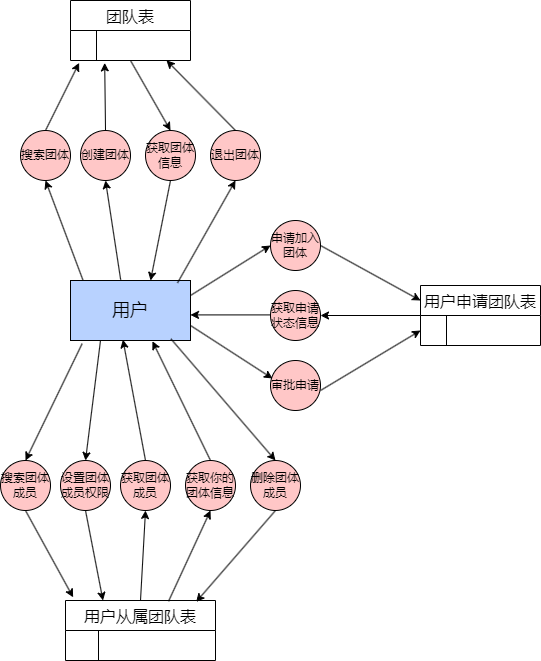

The diagram above was exported from draw.io. Its source (the exported page's mxGraphModel, read from the mxfile embedded in the PNG):
<mxGraphModel dx="712" dy="828" grid="1" gridSize="10" guides="1" tooltips="1" connect="1" arrows="1" fold="1" page="1" pageScale="1" pageWidth="827" pageHeight="1169" math="0" shadow="0">
  <root>
    <mxCell id="0" />
    <mxCell id="1" parent="0" />
    <mxCell id="c00fGZR6e_dUYjfR6vZ0-2" value="&lt;font style=&quot;font-size: 18px;&quot;&gt;用户&lt;/font&gt;" style="rounded=0;whiteSpace=wrap;html=1;fillColor=#B8D2FF;" parent="1" vertex="1">
      <mxGeometry x="160" y="360" width="120" height="60" as="geometry" />
    </mxCell>
    <mxCell id="nRCPThdiZB_Ar2kaLWjL-2" value="获取团体信息" style="ellipse;whiteSpace=wrap;html=1;aspect=fixed;fillColor=#FFC7C7;" parent="1" vertex="1">
      <mxGeometry x="235" y="210" width="50" height="50" as="geometry" />
    </mxCell>
    <mxCell id="nRCPThdiZB_Ar2kaLWjL-3" value="团队表" style="shape=table;startSize=30;container=1;collapsible=0;childLayout=tableLayout;fixedRows=1;rowLines=0;fontStyle=0;strokeColor=default;fontSize=16;" parent="1" vertex="1">
      <mxGeometry x="160" y="80" width="120" height="60" as="geometry" />
    </mxCell>
    <mxCell id="nRCPThdiZB_Ar2kaLWjL-4" value="" style="shape=tableRow;horizontal=0;startSize=0;swimlaneHead=0;swimlaneBody=0;top=0;left=0;bottom=0;right=0;collapsible=0;dropTarget=0;fillColor=none;points=[[0,0.5],[1,0.5]];portConstraint=eastwest;strokeColor=inherit;fontSize=16;" parent="nRCPThdiZB_Ar2kaLWjL-3" vertex="1">
      <mxGeometry y="30" width="120" height="30" as="geometry" />
    </mxCell>
    <mxCell id="nRCPThdiZB_Ar2kaLWjL-5" value="" style="shape=partialRectangle;html=1;whiteSpace=wrap;connectable=0;fillColor=none;top=0;left=0;bottom=0;right=0;overflow=hidden;pointerEvents=1;strokeColor=inherit;fontSize=16;" parent="nRCPThdiZB_Ar2kaLWjL-4" vertex="1">
      <mxGeometry width="26" height="30" as="geometry">
        <mxRectangle width="26" height="30" as="alternateBounds" />
      </mxGeometry>
    </mxCell>
    <mxCell id="nRCPThdiZB_Ar2kaLWjL-6" value="" style="shape=partialRectangle;html=1;whiteSpace=wrap;connectable=0;fillColor=none;top=0;left=0;bottom=0;right=0;align=left;spacingLeft=6;overflow=hidden;strokeColor=inherit;fontSize=16;" parent="nRCPThdiZB_Ar2kaLWjL-4" vertex="1">
      <mxGeometry x="26" width="94" height="30" as="geometry">
        <mxRectangle width="94" height="30" as="alternateBounds" />
      </mxGeometry>
    </mxCell>
    <mxCell id="nRCPThdiZB_Ar2kaLWjL-13" value="" style="endArrow=classic;html=1;rounded=0;entryX=0.5;entryY=0;entryDx=0;entryDy=0;" parent="1" target="nRCPThdiZB_Ar2kaLWjL-2" edge="1">
      <mxGeometry width="50" height="50" relative="1" as="geometry">
        <mxPoint x="220" y="140" as="sourcePoint" />
        <mxPoint x="409.20000000000005" y="238.05" as="targetPoint" />
      </mxGeometry>
    </mxCell>
    <mxCell id="nRCPThdiZB_Ar2kaLWjL-14" value="" style="endArrow=classic;html=1;rounded=0;entryX=0.667;entryY=0;entryDx=0;entryDy=0;exitX=0.5;exitY=1;exitDx=0;exitDy=0;entryPerimeter=0;" parent="1" source="nRCPThdiZB_Ar2kaLWjL-2" target="c00fGZR6e_dUYjfR6vZ0-2" edge="1">
      <mxGeometry width="50" height="50" relative="1" as="geometry">
        <mxPoint x="430" y="480" as="sourcePoint" />
        <mxPoint x="480" y="430" as="targetPoint" />
      </mxGeometry>
    </mxCell>
    <mxCell id="nRCPThdiZB_Ar2kaLWjL-15" value="申请加入团体" style="ellipse;whiteSpace=wrap;html=1;aspect=fixed;fillColor=#FFC7C7;" parent="1" vertex="1">
      <mxGeometry x="360" y="300" width="50" height="50" as="geometry" />
    </mxCell>
    <mxCell id="nRCPThdiZB_Ar2kaLWjL-16" value="" style="endArrow=classic;html=1;rounded=0;exitX=1;exitY=0.25;exitDx=0;exitDy=0;entryX=0;entryY=0.5;entryDx=0;entryDy=0;" parent="1" source="c00fGZR6e_dUYjfR6vZ0-2" target="nRCPThdiZB_Ar2kaLWjL-15" edge="1">
      <mxGeometry width="50" height="50" relative="1" as="geometry">
        <mxPoint x="430" y="480" as="sourcePoint" />
        <mxPoint x="480" y="430" as="targetPoint" />
      </mxGeometry>
    </mxCell>
    <mxCell id="nRCPThdiZB_Ar2kaLWjL-17" value="用户申请团队表" style="shape=table;startSize=30;container=1;collapsible=0;childLayout=tableLayout;fixedRows=1;rowLines=0;fontStyle=0;strokeColor=default;fontSize=16;" parent="1" vertex="1">
      <mxGeometry x="510" y="365" width="120" height="60" as="geometry" />
    </mxCell>
    <mxCell id="nRCPThdiZB_Ar2kaLWjL-18" value="" style="shape=tableRow;horizontal=0;startSize=0;swimlaneHead=0;swimlaneBody=0;top=0;left=0;bottom=0;right=0;collapsible=0;dropTarget=0;fillColor=none;points=[[0,0.5],[1,0.5]];portConstraint=eastwest;strokeColor=inherit;fontSize=16;" parent="nRCPThdiZB_Ar2kaLWjL-17" vertex="1">
      <mxGeometry y="30" width="120" height="30" as="geometry" />
    </mxCell>
    <mxCell id="nRCPThdiZB_Ar2kaLWjL-19" value="" style="shape=partialRectangle;html=1;whiteSpace=wrap;connectable=0;fillColor=none;top=0;left=0;bottom=0;right=0;overflow=hidden;pointerEvents=1;strokeColor=inherit;fontSize=16;" parent="nRCPThdiZB_Ar2kaLWjL-18" vertex="1">
      <mxGeometry width="26" height="30" as="geometry">
        <mxRectangle width="26" height="30" as="alternateBounds" />
      </mxGeometry>
    </mxCell>
    <mxCell id="nRCPThdiZB_Ar2kaLWjL-20" value="" style="shape=partialRectangle;html=1;whiteSpace=wrap;connectable=0;fillColor=none;top=0;left=0;bottom=0;right=0;align=left;spacingLeft=6;overflow=hidden;strokeColor=inherit;fontSize=16;" parent="nRCPThdiZB_Ar2kaLWjL-18" vertex="1">
      <mxGeometry x="26" width="94" height="30" as="geometry">
        <mxRectangle width="94" height="30" as="alternateBounds" />
      </mxGeometry>
    </mxCell>
    <mxCell id="nRCPThdiZB_Ar2kaLWjL-21" value="" style="endArrow=classic;html=1;rounded=0;entryX=0;entryY=0.25;entryDx=0;entryDy=0;exitX=1;exitY=0.5;exitDx=0;exitDy=0;" parent="1" source="nRCPThdiZB_Ar2kaLWjL-15" target="nRCPThdiZB_Ar2kaLWjL-17" edge="1">
      <mxGeometry width="50" height="50" relative="1" as="geometry">
        <mxPoint x="480" y="330" as="sourcePoint" />
        <mxPoint x="430" y="380" as="targetPoint" />
      </mxGeometry>
    </mxCell>
    <mxCell id="nRCPThdiZB_Ar2kaLWjL-22" value="获取申请状态信息" style="ellipse;whiteSpace=wrap;html=1;aspect=fixed;fillColor=#FFC7C7;" parent="1" vertex="1">
      <mxGeometry x="360" y="370" width="50" height="50" as="geometry" />
    </mxCell>
    <mxCell id="nRCPThdiZB_Ar2kaLWjL-23" value="" style="endArrow=classic;html=1;rounded=0;entryX=1;entryY=0.5;entryDx=0;entryDy=0;" parent="1" edge="1">
      <mxGeometry width="50" height="50" relative="1" as="geometry">
        <mxPoint x="360" y="394.41" as="sourcePoint" />
        <mxPoint x="280" y="394.41" as="targetPoint" />
      </mxGeometry>
    </mxCell>
    <mxCell id="nRCPThdiZB_Ar2kaLWjL-25" value="获取你的团体信息" style="ellipse;whiteSpace=wrap;html=1;aspect=fixed;fillColor=#FFC7C7;" parent="1" vertex="1">
      <mxGeometry x="275" y="540" width="50" height="50" as="geometry" />
    </mxCell>
    <mxCell id="nRCPThdiZB_Ar2kaLWjL-26" value="" style="endArrow=classic;html=1;rounded=0;entryX=0.683;entryY=1.013;entryDx=0;entryDy=0;exitX=0.5;exitY=0;exitDx=0;exitDy=0;entryPerimeter=0;" parent="1" source="nRCPThdiZB_Ar2kaLWjL-25" target="c00fGZR6e_dUYjfR6vZ0-2" edge="1">
      <mxGeometry width="50" height="50" relative="1" as="geometry">
        <mxPoint x="430" y="480" as="sourcePoint" />
        <mxPoint x="480" y="430" as="targetPoint" />
      </mxGeometry>
    </mxCell>
    <mxCell id="nRCPThdiZB_Ar2kaLWjL-27" value="用户从属团队表" style="shape=table;startSize=30;container=1;collapsible=0;childLayout=tableLayout;fixedRows=1;rowLines=0;fontStyle=0;strokeColor=default;fontSize=16;" parent="1" vertex="1">
      <mxGeometry x="155" y="680" width="150" height="60" as="geometry" />
    </mxCell>
    <mxCell id="nRCPThdiZB_Ar2kaLWjL-28" value="" style="shape=tableRow;horizontal=0;startSize=0;swimlaneHead=0;swimlaneBody=0;top=0;left=0;bottom=0;right=0;collapsible=0;dropTarget=0;fillColor=none;points=[[0,0.5],[1,0.5]];portConstraint=eastwest;strokeColor=inherit;fontSize=16;" parent="nRCPThdiZB_Ar2kaLWjL-27" vertex="1">
      <mxGeometry y="30" width="150" height="30" as="geometry" />
    </mxCell>
    <mxCell id="nRCPThdiZB_Ar2kaLWjL-29" value="" style="shape=partialRectangle;html=1;whiteSpace=wrap;connectable=0;fillColor=none;top=0;left=0;bottom=0;right=0;overflow=hidden;pointerEvents=1;strokeColor=inherit;fontSize=16;" parent="nRCPThdiZB_Ar2kaLWjL-28" vertex="1">
      <mxGeometry width="33" height="30" as="geometry">
        <mxRectangle width="33" height="30" as="alternateBounds" />
      </mxGeometry>
    </mxCell>
    <mxCell id="nRCPThdiZB_Ar2kaLWjL-30" value="" style="shape=partialRectangle;html=1;whiteSpace=wrap;connectable=0;fillColor=none;top=0;left=0;bottom=0;right=0;align=left;spacingLeft=6;overflow=hidden;strokeColor=inherit;fontSize=16;" parent="nRCPThdiZB_Ar2kaLWjL-28" vertex="1">
      <mxGeometry x="33" width="117" height="30" as="geometry">
        <mxRectangle width="117" height="30" as="alternateBounds" />
      </mxGeometry>
    </mxCell>
    <mxCell id="nRCPThdiZB_Ar2kaLWjL-31" value="" style="endArrow=classic;html=1;rounded=0;entryX=0.5;entryY=1;entryDx=0;entryDy=0;exitX=0.687;exitY=0.013;exitDx=0;exitDy=0;exitPerimeter=0;" parent="1" source="nRCPThdiZB_Ar2kaLWjL-27" target="nRCPThdiZB_Ar2kaLWjL-25" edge="1">
      <mxGeometry width="50" height="50" relative="1" as="geometry">
        <mxPoint x="460" y="490" as="sourcePoint" />
        <mxPoint x="510" y="440" as="targetPoint" />
      </mxGeometry>
    </mxCell>
    <mxCell id="nRCPThdiZB_Ar2kaLWjL-40" value="审批申请" style="ellipse;whiteSpace=wrap;html=1;aspect=fixed;fillColor=#FFC7C7;" parent="1" vertex="1">
      <mxGeometry x="360" y="440" width="50" height="50" as="geometry" />
    </mxCell>
    <mxCell id="nRCPThdiZB_Ar2kaLWjL-41" value="" style="endArrow=classic;html=1;rounded=0;entryX=0.04;entryY=0.36;entryDx=0;entryDy=0;entryPerimeter=0;exitX=1;exitY=0.75;exitDx=0;exitDy=0;" parent="1" source="c00fGZR6e_dUYjfR6vZ0-2" target="nRCPThdiZB_Ar2kaLWjL-40" edge="1">
      <mxGeometry width="50" height="50" relative="1" as="geometry">
        <mxPoint x="330" y="480" as="sourcePoint" />
        <mxPoint x="380" y="430" as="targetPoint" />
      </mxGeometry>
    </mxCell>
    <mxCell id="nRCPThdiZB_Ar2kaLWjL-42" value="" style="endArrow=classic;html=1;rounded=0;entryX=0;entryY=0.5;entryDx=0;entryDy=0;" parent="1" target="nRCPThdiZB_Ar2kaLWjL-18" edge="1">
      <mxGeometry width="50" height="50" relative="1" as="geometry">
        <mxPoint x="410" y="470" as="sourcePoint" />
        <mxPoint x="460" y="420" as="targetPoint" />
      </mxGeometry>
    </mxCell>
    <mxCell id="nRCPThdiZB_Ar2kaLWjL-24" value="" style="endArrow=classic;html=1;rounded=0;exitX=0;exitY=0.5;exitDx=0;exitDy=0;entryX=1;entryY=0.5;entryDx=0;entryDy=0;" parent="1" source="nRCPThdiZB_Ar2kaLWjL-17" target="nRCPThdiZB_Ar2kaLWjL-22" edge="1">
      <mxGeometry width="50" height="50" relative="1" as="geometry">
        <mxPoint x="480" y="330" as="sourcePoint" />
        <mxPoint x="430" y="380" as="targetPoint" />
      </mxGeometry>
    </mxCell>
    <mxCell id="pl6--GGTBMb9E36rg5Y3-1" value="创建团体" style="ellipse;whiteSpace=wrap;html=1;aspect=fixed;fillColor=#FFC7C7;" parent="1" vertex="1">
      <mxGeometry x="170" y="210" width="50" height="50" as="geometry" />
    </mxCell>
    <mxCell id="pl6--GGTBMb9E36rg5Y3-2" value="" style="endArrow=classic;html=1;rounded=0;entryX=0.5;entryY=1;entryDx=0;entryDy=0;exitX=0.418;exitY=-0.013;exitDx=0;exitDy=0;exitPerimeter=0;" parent="1" source="c00fGZR6e_dUYjfR6vZ0-2" target="pl6--GGTBMb9E36rg5Y3-1" edge="1">
      <mxGeometry width="50" height="50" relative="1" as="geometry">
        <mxPoint x="180" y="350" as="sourcePoint" />
        <mxPoint x="430" y="280" as="targetPoint" />
      </mxGeometry>
    </mxCell>
    <mxCell id="pl6--GGTBMb9E36rg5Y3-3" value="" style="endArrow=classic;html=1;rounded=0;entryX=0.285;entryY=1.08;entryDx=0;entryDy=0;exitX=0.5;exitY=0;exitDx=0;exitDy=0;entryPerimeter=0;" parent="1" source="pl6--GGTBMb9E36rg5Y3-1" target="nRCPThdiZB_Ar2kaLWjL-4" edge="1">
      <mxGeometry width="50" height="50" relative="1" as="geometry">
        <mxPoint x="420" y="160" as="sourcePoint" />
        <mxPoint x="430" y="280" as="targetPoint" />
      </mxGeometry>
    </mxCell>
    <mxCell id="pl6--GGTBMb9E36rg5Y3-4" value="退出团体" style="ellipse;whiteSpace=wrap;html=1;aspect=fixed;fillColor=#FFC7C7;" parent="1" vertex="1">
      <mxGeometry x="300" y="210" width="50" height="50" as="geometry" />
    </mxCell>
    <mxCell id="pl6--GGTBMb9E36rg5Y3-5" value="" style="endArrow=classic;html=1;rounded=0;entryX=0.5;entryY=1;entryDx=0;entryDy=0;exitX=0.892;exitY=0.04;exitDx=0;exitDy=0;exitPerimeter=0;" parent="1" source="c00fGZR6e_dUYjfR6vZ0-2" target="pl6--GGTBMb9E36rg5Y3-4" edge="1">
      <mxGeometry width="50" height="50" relative="1" as="geometry">
        <mxPoint x="380" y="330" as="sourcePoint" />
        <mxPoint x="430" y="280" as="targetPoint" />
      </mxGeometry>
    </mxCell>
    <mxCell id="pl6--GGTBMb9E36rg5Y3-6" value="" style="endArrow=classic;html=1;rounded=0;entryX=0.8;entryY=0.994;entryDx=0;entryDy=0;entryPerimeter=0;exitX=0.5;exitY=0;exitDx=0;exitDy=0;" parent="1" source="pl6--GGTBMb9E36rg5Y3-4" target="nRCPThdiZB_Ar2kaLWjL-4" edge="1">
      <mxGeometry width="50" height="50" relative="1" as="geometry">
        <mxPoint x="380" y="330" as="sourcePoint" />
        <mxPoint x="430" y="280" as="targetPoint" />
      </mxGeometry>
    </mxCell>
    <mxCell id="pl6--GGTBMb9E36rg5Y3-11" value="获取团体成员" style="ellipse;whiteSpace=wrap;html=1;aspect=fixed;fillColor=#FFC7C7;" parent="1" vertex="1">
      <mxGeometry x="210" y="540" width="50" height="50" as="geometry" />
    </mxCell>
    <mxCell id="pl6--GGTBMb9E36rg5Y3-12" value="" style="endArrow=classic;html=1;rounded=0;entryX=0.5;entryY=1;entryDx=0;entryDy=0;exitX=0.5;exitY=0;exitDx=0;exitDy=0;" parent="1" source="nRCPThdiZB_Ar2kaLWjL-27" target="pl6--GGTBMb9E36rg5Y3-11" edge="1">
      <mxGeometry width="50" height="50" relative="1" as="geometry">
        <mxPoint x="270" y="660" as="sourcePoint" />
        <mxPoint x="270" y="600" as="targetPoint" />
      </mxGeometry>
    </mxCell>
    <mxCell id="pl6--GGTBMb9E36rg5Y3-13" value="" style="endArrow=classic;html=1;rounded=0;exitX=0.5;exitY=0;exitDx=0;exitDy=0;entryX=0.437;entryY=0.987;entryDx=0;entryDy=0;entryPerimeter=0;" parent="1" source="pl6--GGTBMb9E36rg5Y3-11" target="c00fGZR6e_dUYjfR6vZ0-2" edge="1">
      <mxGeometry width="50" height="50" relative="1" as="geometry">
        <mxPoint x="380" y="410" as="sourcePoint" />
        <mxPoint x="200" y="420" as="targetPoint" />
      </mxGeometry>
    </mxCell>
    <mxCell id="pl6--GGTBMb9E36rg5Y3-14" value="删除团体成员" style="ellipse;whiteSpace=wrap;html=1;aspect=fixed;fillColor=#FFC7C7;" parent="1" vertex="1">
      <mxGeometry x="340" y="540" width="50" height="50" as="geometry" />
    </mxCell>
    <mxCell id="pl6--GGTBMb9E36rg5Y3-15" value="" style="endArrow=classic;html=1;rounded=0;entryX=0.5;entryY=0;entryDx=0;entryDy=0;exitX=0.837;exitY=0.973;exitDx=0;exitDy=0;exitPerimeter=0;" parent="1" source="c00fGZR6e_dUYjfR6vZ0-2" target="pl6--GGTBMb9E36rg5Y3-14" edge="1">
      <mxGeometry width="50" height="50" relative="1" as="geometry">
        <mxPoint x="380" y="410" as="sourcePoint" />
        <mxPoint x="430" y="360" as="targetPoint" />
      </mxGeometry>
    </mxCell>
    <mxCell id="pl6--GGTBMb9E36rg5Y3-17" value="" style="endArrow=classic;html=1;rounded=0;entryX=0.871;entryY=0.023;entryDx=0;entryDy=0;exitX=0.5;exitY=1;exitDx=0;exitDy=0;entryPerimeter=0;" parent="1" source="pl6--GGTBMb9E36rg5Y3-14" target="nRCPThdiZB_Ar2kaLWjL-27" edge="1">
      <mxGeometry width="50" height="50" relative="1" as="geometry">
        <mxPoint x="420" y="450" as="sourcePoint" />
        <mxPoint x="470" y="400" as="targetPoint" />
      </mxGeometry>
    </mxCell>
    <mxCell id="pl6--GGTBMb9E36rg5Y3-18" value="设置团体成员权限" style="ellipse;whiteSpace=wrap;html=1;aspect=fixed;fillColor=#FFC7C7;" parent="1" vertex="1">
      <mxGeometry x="150" y="540" width="50" height="50" as="geometry" />
    </mxCell>
    <mxCell id="pl6--GGTBMb9E36rg5Y3-19" value="" style="endArrow=classic;html=1;rounded=0;entryX=0.5;entryY=0;entryDx=0;entryDy=0;exitX=0.25;exitY=1;exitDx=0;exitDy=0;" parent="1" source="c00fGZR6e_dUYjfR6vZ0-2" target="pl6--GGTBMb9E36rg5Y3-18" edge="1">
      <mxGeometry width="50" height="50" relative="1" as="geometry">
        <mxPoint x="380" y="410" as="sourcePoint" />
        <mxPoint x="430" y="360" as="targetPoint" />
      </mxGeometry>
    </mxCell>
    <mxCell id="pl6--GGTBMb9E36rg5Y3-20" value="" style="endArrow=classic;html=1;rounded=0;entryX=0.25;entryY=0;entryDx=0;entryDy=0;exitX=0.5;exitY=1;exitDx=0;exitDy=0;" parent="1" source="pl6--GGTBMb9E36rg5Y3-18" target="nRCPThdiZB_Ar2kaLWjL-27" edge="1">
      <mxGeometry width="50" height="50" relative="1" as="geometry">
        <mxPoint x="420" y="450" as="sourcePoint" />
        <mxPoint x="470" y="400" as="targetPoint" />
      </mxGeometry>
    </mxCell>
    <mxCell id="-5-LUdUKOZSLJFDvZJp5-2" value="搜索团体" style="ellipse;whiteSpace=wrap;html=1;aspect=fixed;fillColor=#FFC7C7;" parent="1" vertex="1">
      <mxGeometry x="110" y="210" width="50" height="50" as="geometry" />
    </mxCell>
    <mxCell id="-5-LUdUKOZSLJFDvZJp5-3" value="" style="endArrow=classic;html=1;rounded=0;entryX=0.072;entryY=1.08;entryDx=0;entryDy=0;exitX=0.5;exitY=0;exitDx=0;exitDy=0;entryPerimeter=0;" parent="1" source="-5-LUdUKOZSLJFDvZJp5-2" target="nRCPThdiZB_Ar2kaLWjL-4" edge="1">
      <mxGeometry width="50" height="50" relative="1" as="geometry">
        <mxPoint x="84" y="210" as="sourcePoint" />
        <mxPoint x="110" y="142" as="targetPoint" />
      </mxGeometry>
    </mxCell>
    <mxCell id="-5-LUdUKOZSLJFDvZJp5-4" value="" style="endArrow=classic;html=1;rounded=0;exitX=0.105;exitY=0;exitDx=0;exitDy=0;exitPerimeter=0;entryX=0.5;entryY=1;entryDx=0;entryDy=0;" parent="1" source="c00fGZR6e_dUYjfR6vZ0-2" target="-5-LUdUKOZSLJFDvZJp5-2" edge="1">
      <mxGeometry width="50" height="50" relative="1" as="geometry">
        <mxPoint x="250" y="350" as="sourcePoint" />
        <mxPoint x="300" y="300" as="targetPoint" />
      </mxGeometry>
    </mxCell>
    <mxCell id="-5-LUdUKOZSLJFDvZJp5-5" value="搜索团体成员" style="ellipse;whiteSpace=wrap;html=1;aspect=fixed;fillColor=#FFC7C7;" parent="1" vertex="1">
      <mxGeometry x="90" y="540" width="50" height="50" as="geometry" />
    </mxCell>
    <mxCell id="-5-LUdUKOZSLJFDvZJp5-6" value="" style="endArrow=classic;html=1;rounded=0;entryX=0.5;entryY=0;entryDx=0;entryDy=0;exitX=0.097;exitY=1.053;exitDx=0;exitDy=0;exitPerimeter=0;" parent="1" source="c00fGZR6e_dUYjfR6vZ0-2" target="-5-LUdUKOZSLJFDvZJp5-5" edge="1">
      <mxGeometry width="50" height="50" relative="1" as="geometry">
        <mxPoint x="150" y="420" as="sourcePoint" />
        <mxPoint x="135" y="510" as="targetPoint" />
      </mxGeometry>
    </mxCell>
    <mxCell id="-5-LUdUKOZSLJFDvZJp5-7" value="" style="endArrow=classic;html=1;rounded=0;entryX=0.051;entryY=-0.053;entryDx=0;entryDy=0;exitX=0.5;exitY=1;exitDx=0;exitDy=0;entryPerimeter=0;" parent="1" source="-5-LUdUKOZSLJFDvZJp5-5" target="nRCPThdiZB_Ar2kaLWjL-27" edge="1">
      <mxGeometry width="50" height="50" relative="1" as="geometry">
        <mxPoint x="229" y="478" as="sourcePoint" />
        <mxPoint x="185" y="560" as="targetPoint" />
      </mxGeometry>
    </mxCell>
  </root>
</mxGraphModel>